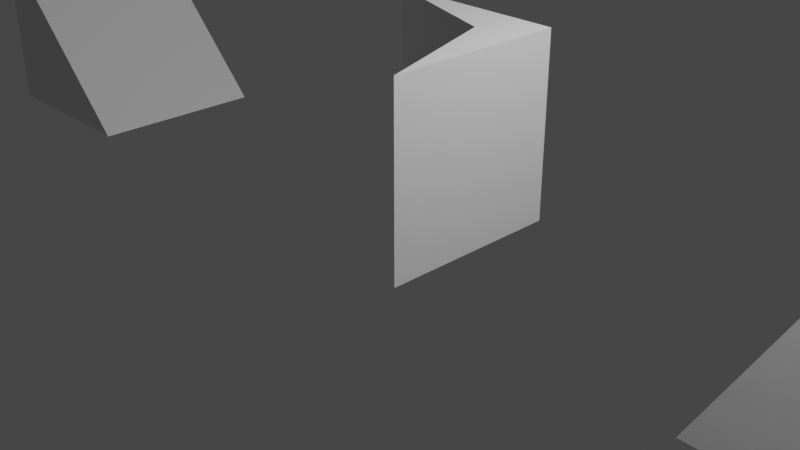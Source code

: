 # Source: Transforming_Geometry.blend  (saved by Blender 2.92.15; exported with 4.5.12 LTS)
import bpy
from mathutils import Matrix  # noqa: F401  (used for matrix-valued properties, if any)

bpy.ops.wm.read_factory_settings(use_empty=True)
scene = bpy.context.scene
scene.name = 'Scene'

# ---- collections
col_collection = bpy.data.collections.new('Collection'); scene.collection.children.link(col_collection)

# ---- world
world_world = bpy.data.worlds.new('World'); scene.world = world_world
world_world.use_nodes = True; world_world.node_tree.nodes.clear()
_N = world_world.node_tree.nodes; _L = world_world.node_tree.links
n0 = _N.new('ShaderNodeOutputWorld'); n0.name = 'World Output'; n0.location = (300, 300)
n1 = _N.new('ShaderNodeBackground'); n1.name = 'Background'; n1.location = (10, 300)
n1.inputs[0].default_value = (0.05088, 0.05088, 0.05088, 1.0)
_L.new(n1.outputs[0], n0.inputs[0])
n0.is_active_output = True
world_world.color = (0.05088, 0.05088, 0.05088)
world_world.use_sun_shadow = False
world_world.sun_shadow_jitter_overblur = 0.0

# ---- cameras
cam_camera = bpy.data.cameras.new('Camera')
cam_camera.clip_end = 100.0
cam_camera.ortho_scale = 7.314

# ---- lights
light_light = bpy.data.lights.new('Light', 'POINT')
light_light.transmission_factor = 0.0
light_light.energy = 1000.0
light_light.shadow_soft_size = 0.1
light_light.shadow_maximum_resolution = 0.006
light_light.use_absolute_resolution = True

# ---- meshes
me_cube_001 = bpy.data.meshes.new('Cube.001')
me_cube_001.from_pydata([(-1.009, -1.009, 0.0), (0.0, 0.0, 2.0), (-1.009, 1.009, 0.0), (0.0, 0.0, 2.0), (1.009, -1.009, 0.0), (0.0, 0.0, 2.0), (1.009, 1.009, 0.0), (0.0, 0.0, 2.0)], [], [(0, 1, 3, 2), (2, 3, 7, 6), (6, 7, 5, 4), (4, 5, 1, 0), (2, 6, 4, 0), (7, 3, 1, 5)])
_uv = me_cube_001.uv_layers.new(name='UVMap')
_uv.uv.foreach_set('vector', [0.375, 0.0, 0.625, 0.0, 0.625, 0.25, 0.375, 0.25, 0.375, 0.25, 0.625, 0.25, 0.625, 0.5, 0.375, 0.5, 0.375, 0.5, 0.625, 0.5, 0.625, 0.75, 0.375, 0.75, 0.375, 0.75, 0.625, 0.75, 0.625, 1.0, 0.375, 1.0, 0.125, 0.5, 0.375, 0.5, 0.375, 0.75, 0.125, 0.75, 0.625, 0.5, 0.875, 0.5, 0.875, 0.75, 0.625, 0.75])
me_cube_001.use_remesh_fix_poles = True
me_cube_001.use_remesh_preserve_attributes = False
me_cube_001.use_mirror_vertex_groups = False
me_cube_001.update()
me_cube = bpy.data.meshes.new('Cube')
me_cube.from_pydata([(-1.0, -1.0, 0.0), (-1.0, -1.0, 2.0), (-1.0, 1.0, 0.0), (-1.0, 1.0, 2.0), (1.0, -1.0, 0.0), (1.0, -1.0, 0.0), (1.0, 1.0, 0.0), (1.0, 1.0, 0.0)], [], [(0, 1, 3, 2), (2, 3, 7, 6), (6, 7, 5, 4), (4, 5, 1, 0), (2, 6, 4, 0), (7, 3, 1, 5)])
_uv = me_cube.uv_layers.new(name='UVMap')
_uv.uv.foreach_set('vector', [0.375, 0.0, 0.625, 0.0, 0.625, 0.25, 0.375, 0.25, 0.375, 0.25, 0.625, 0.25, 0.625, 0.5, 0.375, 0.5, 0.375, 0.5, 0.625, 0.5, 0.625, 0.75, 0.375, 0.75, 0.375, 0.75, 0.625, 0.75, 0.625, 1.0, 0.375, 1.0, 0.125, 0.5, 0.375, 0.5, 0.375, 0.75, 0.125, 0.75, 0.625, 0.5, 0.875, 0.5, 0.875, 0.75, 0.625, 0.75])
me_cube.use_remesh_fix_poles = True
me_cube.use_remesh_preserve_attributes = False
me_cube.use_mirror_vertex_groups = False
me_cube.update()
me_cube_002 = bpy.data.meshes.new('Cube.002')
me_cube_002.from_pydata([(1.0, 1.0, 0.0), (1.0, 1.0, 2.0), (1.0, -1.0, 0.0), (1.0, -1.0, 2.0), (-1.0, 1.0, 0.0), (-1.0, 1.0, 2.0), (0.5, 0.5, 0.0), (0.5, 0.5, 2.0)], [], [(0, 1, 3, 2), (2, 3, 7, 6), (6, 7, 5, 4), (4, 5, 1, 0), (2, 6, 4, 0), (7, 3, 1, 5)])
_uv = me_cube_002.uv_layers.new(name='UVMap')
_uv.uv.foreach_set('vector', [0.375, 0.0, 0.625, 0.0, 0.625, 0.25, 0.375, 0.25, 0.375, 0.25, 0.625, 0.25, 0.625, 0.5, 0.375, 0.5, 0.375, 0.5, 0.625, 0.5, 0.625, 0.75, 0.375, 0.75, 0.375, 0.75, 0.625, 0.75, 0.625, 1.0, 0.375, 1.0, 0.125, 0.5, 0.375, 0.5, 0.375, 0.75, 0.125, 0.75, 0.625, 0.5, 0.875, 0.5, 0.875, 0.75, 0.625, 0.75])
me_cube_002.use_remesh_fix_poles = True
me_cube_002.use_remesh_preserve_attributes = False
me_cube_002.use_mirror_vertex_groups = False
me_cube_002.update()

# ---- objects
ob_light = bpy.data.objects.new('Light', light_light)
ob_camera = bpy.data.objects.new('Camera', cam_camera)
ob_pyramid = bpy.data.objects.new('Pyramid', me_cube_001)
ob_wedge = bpy.data.objects.new('Wedge', me_cube)
ob_arrow = bpy.data.objects.new('Arrow', me_cube_002)

# ---- transforms, parenting, visibility, modifiers, constraints
ob_light.location = (4.076, 1.005, 5.904)
ob_light.rotation_euler = (0.6325, 0.1337, 1.814)
ob_light.lock_rotations_4d = False
ob_light.empty_display_type = 'ARROWS'
ob_light.color = (0.0, 0.0, 0.0, 0.0)
ob_light.lineart.crease_threshold = 0.0
ob_camera.location = (7.359, -6.926, 4.958)
ob_camera.rotation_euler = (1.109, 0.0, 0.8149)
ob_camera.lock_rotations_4d = False
ob_camera.empty_display_type = 'ARROWS'
ob_camera.color = (0.0, 0.0, 0.0, 0.0)
ob_camera.display_type = 'WIRE'
ob_camera.lineart.crease_threshold = 0.0
ob_pyramid.location = (5.0, 0.0, 0.0)
ob_pyramid.lineart.crease_threshold = 0.0
ob_wedge.location = (-5.0, 0.0, 0.0)
ob_wedge.lineart.crease_threshold = 0.0
ob_arrow.location = (0.0, 0.0, 0.0)
ob_arrow.lineart.crease_threshold = 0.0

# ---- collection membership
col_collection.objects.link(ob_light)
col_collection.objects.link(ob_camera)
col_collection.objects.link(ob_pyramid)
col_collection.objects.link(ob_wedge)
col_collection.objects.link(ob_arrow)

# ---- scene / render settings (as saved in the file)
scene.camera = ob_camera
scene.frame_start = 1; scene.frame_end = 250; scene.frame_set(9)
scene.render.engine = 'BLENDER_EEVEE_NEXT'
scene.cycles.use_denoising = False
scene.cycles.samples = 128
scene.cycles.sampling_pattern = 'TABULATED_SOBOL'
scene.cycles.use_adaptive_sampling = False
scene.cycles.use_light_tree = False
scene.view_settings.view_transform = 'Filmic'
bpy.context.view_layer.update()
